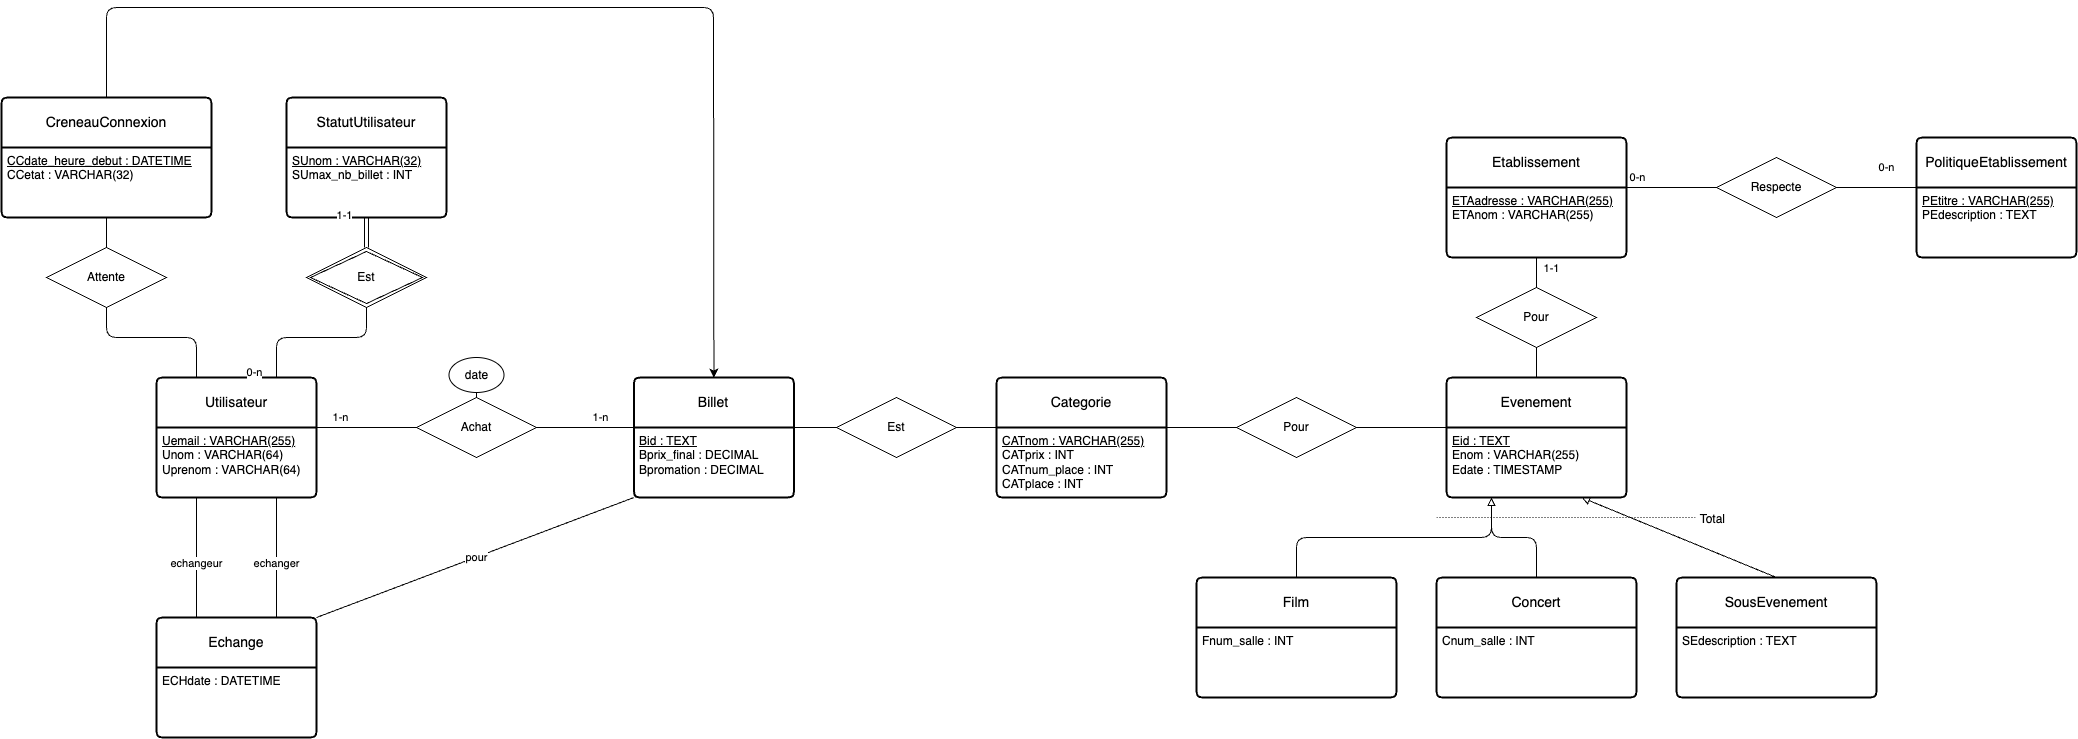

The diagram above was exported from draw.io. Its source (the exported page's mxGraphModel, read from the mxfile embedded in the PNG):
<mxGraphModel dx="769" dy="710" grid="1" gridSize="10" guides="1" tooltips="1" connect="1" arrows="1" fold="1" page="1" pageScale="1" pageWidth="827" pageHeight="1169" math="0" shadow="0">
  <root>
    <mxCell id="0" />
    <mxCell id="1" parent="0" />
    <mxCell id="157" style="edgeStyle=none;html=1;" parent="1" source="130" target="129" edge="1">
      <mxGeometry relative="1" as="geometry" />
    </mxCell>
    <mxCell id="112" value="Utilisateur" style="swimlane;childLayout=stackLayout;horizontal=1;startSize=50;horizontalStack=0;rounded=1;fontSize=14;fontStyle=0;strokeWidth=2;resizeParent=0;resizeLast=1;shadow=0;dashed=0;align=center;arcSize=4;whiteSpace=wrap;html=1;" parent="1" vertex="1">
      <mxGeometry x="280" y="560" width="160" height="120" as="geometry" />
    </mxCell>
    <mxCell id="113" value="&lt;u&gt;Uemail : VARCHAR(255)&lt;/u&gt;&lt;div&gt;Unom : VARCHAR(64)&lt;/div&gt;&lt;div&gt;Uprenom : VARCHAR(64)&lt;/div&gt;" style="align=left;strokeColor=none;fillColor=none;spacingLeft=4;fontSize=12;verticalAlign=top;resizable=0;rotatable=0;part=1;html=1;" parent="112" vertex="1">
      <mxGeometry y="50" width="160" height="70" as="geometry" />
    </mxCell>
    <mxCell id="118" value="StatutUtilisateur" style="swimlane;childLayout=stackLayout;horizontal=1;startSize=50;horizontalStack=0;rounded=1;fontSize=14;fontStyle=0;strokeWidth=2;resizeParent=0;resizeLast=1;shadow=0;dashed=0;align=center;arcSize=4;whiteSpace=wrap;html=1;" parent="1" vertex="1">
      <mxGeometry x="410" y="280" width="160" height="120" as="geometry" />
    </mxCell>
    <mxCell id="119" value="&lt;div&gt;&lt;u&gt;SUnom : VARCHAR(32)&lt;/u&gt;&lt;/div&gt;&lt;div&gt;&lt;span style=&quot;background-color: transparent;&quot;&gt;SUmax_nb_billet : INT&lt;/span&gt;&lt;/div&gt;" style="align=left;strokeColor=none;fillColor=none;spacingLeft=4;fontSize=12;verticalAlign=top;resizable=0;rotatable=0;part=1;html=1;" parent="118" vertex="1">
      <mxGeometry y="50" width="160" height="70" as="geometry" />
    </mxCell>
    <mxCell id="120" value="Est" style="shape=rhombus;double=1;perimeter=rhombusPerimeter;whiteSpace=wrap;html=1;align=center;" parent="1" vertex="1">
      <mxGeometry x="430" y="430" width="120" height="60" as="geometry" />
    </mxCell>
    <mxCell id="121" style="edgeStyle=none;html=1;exitX=0.75;exitY=0;exitDx=0;exitDy=0;entryX=0.5;entryY=1;entryDx=0;entryDy=0;endArrow=none;endFill=0;" parent="1" source="112" target="120" edge="1">
      <mxGeometry relative="1" as="geometry">
        <Array as="points">
          <mxPoint x="400" y="520" />
          <mxPoint x="490" y="520" />
        </Array>
      </mxGeometry>
    </mxCell>
    <mxCell id="122" value="0-n" style="edgeLabel;html=1;align=center;verticalAlign=middle;resizable=0;points=[];" parent="121" vertex="1" connectable="0">
      <mxGeometry x="-0.8696" y="1" relative="1" as="geometry">
        <mxPoint x="-21" y="5" as="offset" />
      </mxGeometry>
    </mxCell>
    <mxCell id="123" value="" style="shape=link;html=1;rounded=0;exitX=0.5;exitY=0;exitDx=0;exitDy=0;entryX=0.5;entryY=1;entryDx=0;entryDy=0;" parent="1" source="120" target="119" edge="1">
      <mxGeometry relative="1" as="geometry">
        <mxPoint x="330" y="830" as="sourcePoint" />
        <mxPoint x="490" y="830" as="targetPoint" />
      </mxGeometry>
    </mxCell>
    <mxCell id="124" value="1-1" style="edgeLabel;html=1;align=center;verticalAlign=middle;resizable=0;points=[];" parent="123" vertex="1" connectable="0">
      <mxGeometry x="0.695" y="1" relative="1" as="geometry">
        <mxPoint x="-21" y="-7" as="offset" />
      </mxGeometry>
    </mxCell>
    <mxCell id="125" value="Billet" style="swimlane;childLayout=stackLayout;horizontal=1;startSize=50;horizontalStack=0;rounded=1;fontSize=14;fontStyle=0;strokeWidth=2;resizeParent=0;resizeLast=1;shadow=0;dashed=0;align=center;arcSize=4;whiteSpace=wrap;html=1;" parent="1" vertex="1">
      <mxGeometry x="757.4200000000001" y="560" width="160" height="120" as="geometry" />
    </mxCell>
    <mxCell id="126" value="&lt;div&gt;&lt;u&gt;Bid : TEXT&lt;/u&gt;&lt;/div&gt;&lt;div&gt;Bprix_final : DECIMAL&lt;/div&gt;&lt;div&gt;Bpromation : DECIMAL&lt;/div&gt;" style="align=left;strokeColor=none;fillColor=none;spacingLeft=4;fontSize=12;verticalAlign=top;resizable=0;rotatable=0;part=1;html=1;" parent="125" vertex="1">
      <mxGeometry y="50" width="160" height="70" as="geometry" />
    </mxCell>
    <mxCell id="127" value="Etablissement" style="swimlane;childLayout=stackLayout;horizontal=1;startSize=50;horizontalStack=0;rounded=1;fontSize=14;fontStyle=0;strokeWidth=2;resizeParent=0;resizeLast=1;shadow=0;dashed=0;align=center;arcSize=4;whiteSpace=wrap;html=1;" parent="1" vertex="1">
      <mxGeometry x="1570" y="320" width="180" height="120" as="geometry" />
    </mxCell>
    <mxCell id="128" value="&lt;div&gt;&lt;u&gt;ETAadresse : VARCHAR(255)&lt;/u&gt;&lt;/div&gt;&lt;div&gt;ETAnom : VARCHAR(255)&lt;/div&gt;" style="align=left;strokeColor=none;fillColor=none;spacingLeft=4;fontSize=12;verticalAlign=top;resizable=0;rotatable=0;part=1;html=1;" parent="127" vertex="1">
      <mxGeometry y="50" width="180" height="70" as="geometry" />
    </mxCell>
    <mxCell id="129" value="PolitiqueEtablissement" style="swimlane;childLayout=stackLayout;horizontal=1;startSize=50;horizontalStack=0;rounded=1;fontSize=14;fontStyle=0;strokeWidth=2;resizeParent=0;resizeLast=1;shadow=0;dashed=0;align=center;arcSize=4;whiteSpace=wrap;html=1;" parent="1" vertex="1">
      <mxGeometry x="2040" y="320" width="160" height="120" as="geometry" />
    </mxCell>
    <mxCell id="130" value="&lt;div&gt;&lt;u&gt;PEtitre : VARCHAR(255)&lt;/u&gt;&lt;/div&gt;&lt;div&gt;PEdescription : TEXT&lt;/div&gt;" style="align=left;strokeColor=none;fillColor=none;spacingLeft=4;fontSize=12;verticalAlign=top;resizable=0;rotatable=0;part=1;html=1;" parent="129" vertex="1">
      <mxGeometry y="50" width="160" height="70" as="geometry" />
    </mxCell>
    <mxCell id="131" value="Respecte" style="shape=rhombus;perimeter=rhombusPerimeter;whiteSpace=wrap;html=1;align=center;" parent="1" vertex="1">
      <mxGeometry x="1840" y="340" width="120" height="60" as="geometry" />
    </mxCell>
    <mxCell id="132" value="" style="endArrow=none;html=1;rounded=0;entryX=0;entryY=0;entryDx=0;entryDy=0;" parent="1" target="130" edge="1">
      <mxGeometry relative="1" as="geometry">
        <mxPoint x="1960" y="370" as="sourcePoint" />
        <mxPoint x="1685" y="235" as="targetPoint" />
      </mxGeometry>
    </mxCell>
    <mxCell id="133" value="0-n" style="edgeLabel;html=1;align=center;verticalAlign=middle;resizable=0;points=[];" parent="132" vertex="1" connectable="0">
      <mxGeometry x="0.5143" relative="1" as="geometry">
        <mxPoint x="-11" y="-20" as="offset" />
      </mxGeometry>
    </mxCell>
    <mxCell id="134" value="" style="endArrow=none;html=1;rounded=0;exitX=0;exitY=0.5;exitDx=0;exitDy=0;entryX=1;entryY=0;entryDx=0;entryDy=0;" parent="1" source="131" target="128" edge="1">
      <mxGeometry relative="1" as="geometry">
        <mxPoint x="1525" y="235" as="sourcePoint" />
        <mxPoint x="1685" y="235" as="targetPoint" />
      </mxGeometry>
    </mxCell>
    <mxCell id="135" value="0-n" style="edgeLabel;html=1;align=center;verticalAlign=middle;resizable=0;points=[];" parent="134" vertex="1" connectable="0">
      <mxGeometry x="0.6476" y="1" relative="1" as="geometry">
        <mxPoint x="-6" y="-11" as="offset" />
      </mxGeometry>
    </mxCell>
    <mxCell id="136" value="Evenement" style="swimlane;childLayout=stackLayout;horizontal=1;startSize=50;horizontalStack=0;rounded=1;fontSize=14;fontStyle=0;strokeWidth=2;resizeParent=0;resizeLast=1;shadow=0;dashed=0;align=center;arcSize=4;whiteSpace=wrap;html=1;" parent="1" vertex="1">
      <mxGeometry x="1570" y="560" width="180" height="120" as="geometry" />
    </mxCell>
    <mxCell id="137" value="&lt;u&gt;Eid : TEXT&lt;/u&gt;&lt;div&gt;Enom : VARCHAR(255)&lt;/div&gt;&lt;div&gt;Edate : TIMESTAMP&lt;/div&gt;" style="align=left;strokeColor=none;fillColor=none;spacingLeft=4;fontSize=12;verticalAlign=top;resizable=0;rotatable=0;part=1;html=1;" parent="136" vertex="1">
      <mxGeometry y="50" width="180" height="70" as="geometry" />
    </mxCell>
    <mxCell id="146" value="" style="endArrow=none;html=1;rounded=0;entryX=0.5;entryY=1;entryDx=0;entryDy=0;" parent="1" source="328" target="128" edge="1">
      <mxGeometry relative="1" as="geometry">
        <mxPoint x="1660" y="560" as="sourcePoint" />
        <mxPoint x="1675" y="695" as="targetPoint" />
      </mxGeometry>
    </mxCell>
    <mxCell id="257" value="1-1" style="edgeLabel;html=1;align=center;verticalAlign=middle;resizable=0;points=[];" parent="146" vertex="1" connectable="0">
      <mxGeometry x="0.0042" relative="1" as="geometry">
        <mxPoint x="15" y="-5" as="offset" />
      </mxGeometry>
    </mxCell>
    <mxCell id="149" value="Categorie" style="swimlane;childLayout=stackLayout;horizontal=1;startSize=50;horizontalStack=0;rounded=1;fontSize=14;fontStyle=0;strokeWidth=2;resizeParent=0;resizeLast=1;shadow=0;dashed=0;align=center;arcSize=4;whiteSpace=wrap;html=1;" parent="1" vertex="1">
      <mxGeometry x="1120" y="560" width="170" height="120" as="geometry" />
    </mxCell>
    <mxCell id="150" value="&lt;div&gt;&lt;u&gt;CATnom : VARCHAR(255)&lt;/u&gt;&lt;/div&gt;&lt;div&gt;CATprix : INT&lt;/div&gt;&lt;div&gt;CATnum_place : INT&lt;/div&gt;&lt;div&gt;CATplace : INT&lt;/div&gt;" style="align=left;strokeColor=none;fillColor=none;spacingLeft=4;fontSize=12;verticalAlign=top;resizable=0;rotatable=0;part=1;html=1;" parent="149" vertex="1">
      <mxGeometry y="50" width="170" height="70" as="geometry" />
    </mxCell>
    <mxCell id="152" value="Est" style="shape=rhombus;perimeter=rhombusPerimeter;whiteSpace=wrap;html=1;align=center;" parent="1" vertex="1">
      <mxGeometry x="960" y="580" width="120" height="60" as="geometry" />
    </mxCell>
    <mxCell id="369" style="edgeStyle=none;html=1;exitX=0;exitY=0.5;exitDx=0;exitDy=0;entryX=1;entryY=0;entryDx=0;entryDy=0;endArrow=none;endFill=0;" edge="1" parent="1" source="156" target="150">
      <mxGeometry relative="1" as="geometry" />
    </mxCell>
    <mxCell id="156" value="Pour" style="shape=rhombus;perimeter=rhombusPerimeter;whiteSpace=wrap;html=1;align=center;" parent="1" vertex="1">
      <mxGeometry x="1360" y="580" width="120" height="60" as="geometry" />
    </mxCell>
    <mxCell id="231" value="Achat" style="shape=rhombus;perimeter=rhombusPerimeter;whiteSpace=wrap;html=1;align=center;" parent="1" vertex="1">
      <mxGeometry x="540" y="580" width="120" height="60" as="geometry" />
    </mxCell>
    <mxCell id="232" value="date" style="ellipse;whiteSpace=wrap;html=1;align=center;" parent="1" vertex="1">
      <mxGeometry x="572.5" y="540" width="55" height="35" as="geometry" />
    </mxCell>
    <mxCell id="233" value="" style="endArrow=none;html=1;rounded=0;exitX=0.5;exitY=1;exitDx=0;exitDy=0;" parent="1" source="232" edge="1">
      <mxGeometry relative="1" as="geometry">
        <mxPoint x="600" y="560" as="sourcePoint" />
        <mxPoint x="600" y="580" as="targetPoint" />
      </mxGeometry>
    </mxCell>
    <mxCell id="249" style="edgeStyle=none;html=1;endArrow=none;endFill=0;exitX=0;exitY=0.5;exitDx=0;exitDy=0;entryX=1;entryY=0;entryDx=0;entryDy=0;" parent="1" source="231" target="113" edge="1">
      <mxGeometry relative="1" as="geometry">
        <mxPoint x="440" y="663" as="targetPoint" />
        <mxPoint x="570" y="810" as="sourcePoint" />
        <Array as="points" />
      </mxGeometry>
    </mxCell>
    <mxCell id="260" value="1-n" style="edgeLabel;html=1;align=center;verticalAlign=middle;resizable=0;points=[];" parent="249" vertex="1" connectable="0">
      <mxGeometry x="0.2615" y="-1" relative="1" as="geometry">
        <mxPoint x="-13" y="-9" as="offset" />
      </mxGeometry>
    </mxCell>
    <mxCell id="250" style="edgeStyle=none;html=1;exitX=1;exitY=0.5;exitDx=0;exitDy=0;entryX=0;entryY=0;entryDx=0;entryDy=0;endArrow=none;endFill=0;" parent="1" source="231" target="126" edge="1">
      <mxGeometry relative="1" as="geometry" />
    </mxCell>
    <mxCell id="259" value="1-n" style="edgeLabel;html=1;align=center;verticalAlign=middle;resizable=0;points=[];" parent="250" vertex="1" connectable="0">
      <mxGeometry x="0.4215" relative="1" as="geometry">
        <mxPoint x="-6" y="-10" as="offset" />
      </mxGeometry>
    </mxCell>
    <mxCell id="252" style="edgeStyle=none;html=1;endArrow=none;endFill=0;exitX=0;exitY=0;exitDx=0;exitDy=0;" parent="1" source="137" edge="1">
      <mxGeometry relative="1" as="geometry">
        <mxPoint x="1505" y="600" as="sourcePoint" />
        <mxPoint x="1480" y="610" as="targetPoint" />
        <Array as="points" />
      </mxGeometry>
    </mxCell>
    <mxCell id="358" style="edgeStyle=none;html=1;exitX=0.5;exitY=0;exitDx=0;exitDy=0;entryX=0.5;entryY=0;entryDx=0;entryDy=0;" edge="1" parent="1" source="273" target="125">
      <mxGeometry relative="1" as="geometry">
        <Array as="points">
          <mxPoint x="230" y="190" />
          <mxPoint x="837" y="190" />
        </Array>
      </mxGeometry>
    </mxCell>
    <mxCell id="273" value="CreneauConnexion" style="swimlane;childLayout=stackLayout;horizontal=1;startSize=50;horizontalStack=0;rounded=1;fontSize=14;fontStyle=0;strokeWidth=2;resizeParent=0;resizeLast=1;shadow=0;dashed=0;align=center;arcSize=4;whiteSpace=wrap;html=1;" parent="1" vertex="1">
      <mxGeometry x="125" y="280" width="210" height="120" as="geometry" />
    </mxCell>
    <mxCell id="274" value="&lt;u&gt;CCdate_heure_debut : DATETIME&lt;/u&gt;&lt;div&gt;CCetat : VARCHAR(32)&lt;/div&gt;" style="align=left;strokeColor=none;fillColor=none;spacingLeft=4;fontSize=12;verticalAlign=top;resizable=0;rotatable=0;part=1;html=1;" parent="273" vertex="1">
      <mxGeometry y="50" width="210" height="70" as="geometry" />
    </mxCell>
    <mxCell id="278" style="edgeStyle=none;html=1;exitX=0.5;exitY=1;exitDx=0;exitDy=0;endArrow=none;endFill=0;entryX=0.25;entryY=0;entryDx=0;entryDy=0;" parent="1" source="312" target="112" edge="1">
      <mxGeometry relative="1" as="geometry">
        <mxPoint x="400" y="550" as="targetPoint" />
        <Array as="points">
          <mxPoint x="230" y="520" />
          <mxPoint x="320" y="520" />
        </Array>
      </mxGeometry>
    </mxCell>
    <mxCell id="282" style="edgeStyle=none;html=1;entryX=0.25;entryY=0;entryDx=0;entryDy=0;endArrow=none;endFill=0;exitX=0.25;exitY=1;exitDx=0;exitDy=0;" parent="1" source="113" edge="1" target="361">
      <mxGeometry relative="1" as="geometry">
        <mxPoint x="90" y="880" as="sourcePoint" />
        <mxPoint x="245" y="880" as="targetPoint" />
        <Array as="points" />
      </mxGeometry>
    </mxCell>
    <mxCell id="322" value="echangeur" style="edgeLabel;html=1;align=center;verticalAlign=middle;resizable=0;points=[];" parent="282" vertex="1" connectable="0">
      <mxGeometry x="0.3397" y="1" relative="1" as="geometry">
        <mxPoint x="-1" y="-14" as="offset" />
      </mxGeometry>
    </mxCell>
    <mxCell id="283" style="edgeStyle=none;html=1;endArrow=none;endFill=0;exitX=0.75;exitY=1;exitDx=0;exitDy=0;entryX=0.75;entryY=0;entryDx=0;entryDy=0;" parent="1" source="113" edge="1" target="361">
      <mxGeometry relative="1" as="geometry">
        <mxPoint x="414" y="930" as="targetPoint" />
        <Array as="points" />
        <mxPoint x="259" y="930" as="sourcePoint" />
      </mxGeometry>
    </mxCell>
    <mxCell id="323" value="echanger" style="edgeLabel;html=1;align=center;verticalAlign=middle;resizable=0;points=[];" parent="283" vertex="1" connectable="0">
      <mxGeometry x="0.2679" y="1" relative="1" as="geometry">
        <mxPoint x="-1" y="-10" as="offset" />
      </mxGeometry>
    </mxCell>
    <mxCell id="332" style="edgeStyle=none;html=1;exitX=0.5;exitY=0;exitDx=0;exitDy=0;entryX=0.75;entryY=1;entryDx=0;entryDy=0;endArrow=block;endFill=0;" parent="1" source="284" target="137" edge="1">
      <mxGeometry relative="1" as="geometry">
        <mxPoint x="2000" y="627.94" as="sourcePoint" />
        <mxPoint x="1760" y="680.94" as="targetPoint" />
        <Array as="points" />
      </mxGeometry>
    </mxCell>
    <mxCell id="284" value="SousEvenement" style="swimlane;childLayout=stackLayout;horizontal=1;startSize=50;horizontalStack=0;rounded=1;fontSize=14;fontStyle=0;strokeWidth=2;resizeParent=0;resizeLast=1;shadow=0;dashed=0;align=center;arcSize=4;whiteSpace=wrap;html=1;" parent="1" vertex="1">
      <mxGeometry x="1800" y="760" width="200" height="120" as="geometry" />
    </mxCell>
    <mxCell id="285" value="&lt;div&gt;&lt;span style=&quot;background-color: transparent;&quot;&gt;SEdescription : TEXT&lt;/span&gt;&lt;/div&gt;" style="align=left;strokeColor=none;fillColor=none;spacingLeft=4;fontSize=12;verticalAlign=top;resizable=0;rotatable=0;part=1;html=1;" parent="284" vertex="1">
      <mxGeometry y="50" width="200" height="70" as="geometry" />
    </mxCell>
    <mxCell id="313" value="" style="edgeStyle=none;html=1;exitX=0.5;exitY=1;exitDx=0;exitDy=0;endArrow=none;endFill=0;entryX=0.5;entryY=0;entryDx=0;entryDy=0;" parent="1" source="274" target="312" edge="1">
      <mxGeometry relative="1" as="geometry">
        <mxPoint x="480" y="410" as="sourcePoint" />
        <mxPoint x="390" y="560" as="targetPoint" />
        <Array as="points" />
      </mxGeometry>
    </mxCell>
    <mxCell id="312" value="Attente" style="shape=rhombus;perimeter=rhombusPerimeter;whiteSpace=wrap;html=1;align=center;" parent="1" vertex="1">
      <mxGeometry x="170" y="430" width="120" height="60" as="geometry" />
    </mxCell>
    <mxCell id="324" value="Film" style="swimlane;childLayout=stackLayout;horizontal=1;startSize=50;horizontalStack=0;rounded=1;fontSize=14;fontStyle=0;strokeWidth=2;resizeParent=0;resizeLast=1;shadow=0;dashed=0;align=center;arcSize=4;whiteSpace=wrap;html=1;" parent="1" vertex="1">
      <mxGeometry x="1320" y="760" width="200" height="120" as="geometry" />
    </mxCell>
    <mxCell id="325" value="&lt;div&gt;&lt;span style=&quot;background-color: transparent;&quot;&gt;Fnum_salle : INT&lt;/span&gt;&lt;/div&gt;" style="align=left;strokeColor=none;fillColor=none;spacingLeft=4;fontSize=12;verticalAlign=top;resizable=0;rotatable=0;part=1;html=1;" parent="324" vertex="1">
      <mxGeometry y="50" width="200" height="70" as="geometry" />
    </mxCell>
    <mxCell id="327" style="edgeStyle=none;html=1;exitX=1;exitY=0.5;exitDx=0;exitDy=0;endArrow=none;endFill=0;entryX=0;entryY=0;entryDx=0;entryDy=0;" parent="1" source="152" target="150" edge="1">
      <mxGeometry relative="1" as="geometry">
        <mxPoint x="1100" y="610" as="targetPoint" />
      </mxGeometry>
    </mxCell>
    <mxCell id="329" value="" style="endArrow=none;html=1;rounded=0;entryX=0.5;entryY=1;entryDx=0;entryDy=0;" parent="1" target="328" edge="1">
      <mxGeometry relative="1" as="geometry">
        <mxPoint x="1660" y="560" as="sourcePoint" />
        <mxPoint x="1660" y="440" as="targetPoint" />
      </mxGeometry>
    </mxCell>
    <mxCell id="328" value="Pour" style="shape=rhombus;perimeter=rhombusPerimeter;whiteSpace=wrap;html=1;align=center;" parent="1" vertex="1">
      <mxGeometry x="1600" y="470" width="120" height="60" as="geometry" />
    </mxCell>
    <mxCell id="338" style="edgeStyle=none;html=1;exitX=0.5;exitY=0;exitDx=0;exitDy=0;entryX=0.25;entryY=1;entryDx=0;entryDy=0;endArrow=block;endFill=0;" parent="1" source="324" target="137" edge="1">
      <mxGeometry relative="1" as="geometry">
        <mxPoint x="1920" y="769.94" as="sourcePoint" />
        <mxPoint x="1770" y="690.94" as="targetPoint" />
        <Array as="points">
          <mxPoint x="1420" y="720" />
          <mxPoint x="1615" y="720" />
        </Array>
      </mxGeometry>
    </mxCell>
    <mxCell id="339" style="edgeStyle=none;html=1;exitX=0;exitY=0.5;exitDx=0;exitDy=0;endArrow=none;endFill=0;entryX=1;entryY=0;entryDx=0;entryDy=0;" parent="1" source="152" target="126" edge="1">
      <mxGeometry relative="1" as="geometry">
        <mxPoint x="1500" y="610" as="targetPoint" />
      </mxGeometry>
    </mxCell>
    <mxCell id="343" style="edgeStyle=none;html=1;exitX=0.5;exitY=0;exitDx=0;exitDy=0;entryX=0.25;entryY=1;entryDx=0;entryDy=0;endArrow=block;endFill=0;" parent="1" source="341" target="137" edge="1">
      <mxGeometry relative="1" as="geometry">
        <mxPoint x="1660" y="720" as="targetPoint" />
        <Array as="points">
          <mxPoint x="1660" y="720" />
          <mxPoint x="1615" y="720" />
        </Array>
      </mxGeometry>
    </mxCell>
    <mxCell id="341" value="Concert" style="swimlane;childLayout=stackLayout;horizontal=1;startSize=50;horizontalStack=0;rounded=1;fontSize=14;fontStyle=0;strokeWidth=2;resizeParent=0;resizeLast=1;shadow=0;dashed=0;align=center;arcSize=4;whiteSpace=wrap;html=1;" parent="1" vertex="1">
      <mxGeometry x="1560" y="760" width="200" height="120" as="geometry" />
    </mxCell>
    <mxCell id="342" value="&lt;div&gt;Cnum_salle : INT&lt;/div&gt;" style="align=left;strokeColor=none;fillColor=none;spacingLeft=4;fontSize=12;verticalAlign=top;resizable=0;rotatable=0;part=1;html=1;" parent="341" vertex="1">
      <mxGeometry y="50" width="200" height="70" as="geometry" />
    </mxCell>
    <mxCell id="344" value="" style="endArrow=none;html=1;rounded=0;dashed=1;dashPattern=1 2;" parent="1" edge="1">
      <mxGeometry relative="1" as="geometry">
        <mxPoint x="1560" y="700" as="sourcePoint" />
        <mxPoint x="1820" y="700" as="targetPoint" />
      </mxGeometry>
    </mxCell>
    <mxCell id="346" value="Total" style="resizable=0;html=1;whiteSpace=wrap;align=right;verticalAlign=bottom;" parent="344" connectable="0" vertex="1">
      <mxGeometry x="1" relative="1" as="geometry">
        <mxPoint x="30" y="10" as="offset" />
      </mxGeometry>
    </mxCell>
    <mxCell id="366" style="edgeStyle=none;html=1;exitX=1;exitY=0;exitDx=0;exitDy=0;entryX=0;entryY=1;entryDx=0;entryDy=0;endArrow=none;endFill=0;" edge="1" parent="1" source="361" target="126">
      <mxGeometry relative="1" as="geometry">
        <mxPoint x="570.458836017963" y="754.1773587113778" as="targetPoint" />
      </mxGeometry>
    </mxCell>
    <mxCell id="368" value="pour" style="edgeLabel;html=1;align=center;verticalAlign=middle;resizable=0;points=[];" vertex="1" connectable="0" parent="366">
      <mxGeometry x="-0.0943" relative="1" as="geometry">
        <mxPoint x="16" y="-6" as="offset" />
      </mxGeometry>
    </mxCell>
    <mxCell id="361" value="Echange" style="swimlane;childLayout=stackLayout;horizontal=1;startSize=50;horizontalStack=0;rounded=1;fontSize=14;fontStyle=0;strokeWidth=2;resizeParent=0;resizeLast=1;shadow=0;dashed=0;align=center;arcSize=4;whiteSpace=wrap;html=1;" vertex="1" parent="1">
      <mxGeometry x="280" y="800" width="160" height="120" as="geometry" />
    </mxCell>
    <mxCell id="362" value="ECHdate : DATETIME" style="align=left;strokeColor=none;fillColor=none;spacingLeft=4;fontSize=12;verticalAlign=top;resizable=0;rotatable=0;part=1;html=1;" vertex="1" parent="361">
      <mxGeometry y="50" width="160" height="70" as="geometry" />
    </mxCell>
  </root>
</mxGraphModel>